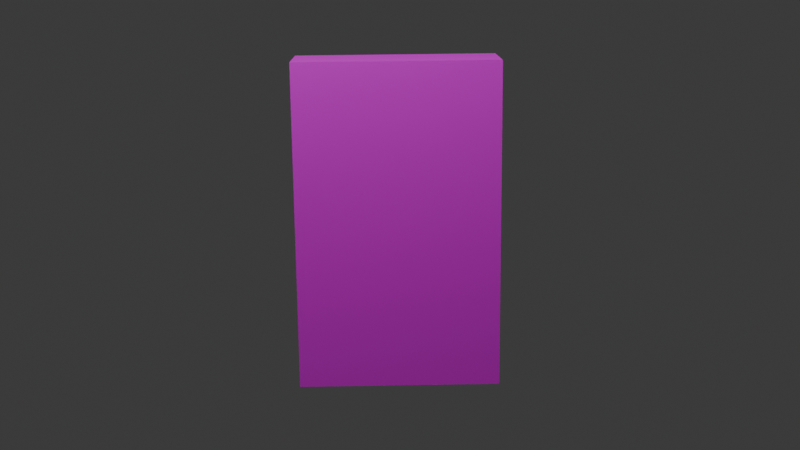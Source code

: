 # Source: boite.blend  (saved by Blender 4.0.36; exported with 4.5.12 LTS)
import bpy
from mathutils import Matrix  # noqa: F401  (used for matrix-valued properties, if any)

bpy.ops.wm.read_factory_settings(use_empty=True)
scene = bpy.context.scene
scene.name = 'Scene'

# ---- collections
col_collection = bpy.data.collections.new('Collection'); scene.collection.children.link(col_collection)

# ---- images (referenced by path relative to the original .blend; pixels are not part of the script)
import os
ASSET_DIR = os.environ.get("B2B_ASSET_DIR", "")  # directory of the original .blend (textures are referenced by path, not embedded)
HERE = os.path.dirname(os.path.abspath(__file__))  # packed textures are extracted next to this script under _unpacked/

def load_image(name, relpath, width, height, colorspace="sRGB"):
    """Load a texture the original file referenced (path relative to the .blend, or extracted next to this script)."""
    p = next((c for c in (os.path.join(HERE, relpath), os.path.join(ASSET_DIR, relpath)) if relpath and os.path.exists(c)), "")
    if p:
        img = bpy.data.images.load(p, check_existing=True)
        img.name = name
    else:  # same state as the original file: an image datablock whose file is absent (Cycles renders it pink)
        img = bpy.data.images.new(name, width, height)
        img.source = "FILE"
        img.filepath = "//" + (relpath or name)
    img.colorspace_settings.name = colorspace
    return img
img_pour_modele_blender_17_17_17_17_17_png = load_image('pour modele blender-17-17-17-17-17.png', 'pour modele blender-17-17-17-17-17.png', 1024, 1024, 'sRGB')

# ---- materials (node trees are filled in below, after node groups)
mat_material = bpy.data.materials.new('Material')
mat_material.alpha_threshold = 0.0
mat_material.use_transparent_shadow = False
mat_material.roughness = 0.5
mat_material.line_color = (0.0, 0.0, 0.0, 1.0)

# ---- material node trees
mat_material.use_nodes = True; mat_material.node_tree.nodes.clear()
_N = mat_material.node_tree.nodes; _L = mat_material.node_tree.links
n0 = _N.new('ShaderNodeOutputMaterial'); n0.name = 'Material Output'; n0.location = (300, 300)
n1 = _N.new('ShaderNodeBsdfPrincipled'); n1.name = 'Principled BSDF'; n1.location = (10, 300)
n1.inputs[3].default_value = 1.45
n2 = _N.new('ShaderNodeTexImage'); n2.name = 'Image Texture'; n2.location = (-280, 280)
n2.image = img_pour_modele_blender_17_17_17_17_17_png
_L.new(n1.outputs[0], n0.inputs[0])
_L.new(n2.outputs[0], n1.inputs[0])
n0.is_active_output = True

# ---- world
world_world = bpy.data.worlds.new('World'); scene.world = world_world
world_world.use_nodes = True; world_world.node_tree.nodes.clear()
_N = world_world.node_tree.nodes; _L = world_world.node_tree.links
n0 = _N.new('ShaderNodeOutputWorld'); n0.name = 'World Output'; n0.location = (300, 300)
n1 = _N.new('ShaderNodeBackground'); n1.name = 'Background'; n1.location = (10, 300)
n1.inputs[0].default_value = (0.05088, 0.05088, 0.05088, 1.0)
_L.new(n1.outputs[0], n0.inputs[0])
n0.is_active_output = True
world_world.color = (0.05088, 0.05088, 0.05088)
world_world.use_sun_shadow = False
world_world.sun_shadow_jitter_overblur = 0.0

# ---- cameras
cam_camera = bpy.data.cameras.new('Camera')
cam_camera.clip_end = 100.0
cam_camera.ortho_scale = 7.314

# ---- lights
light_light = bpy.data.lights.new('Light', 'POINT')
light_light.transmission_factor = 0.0
light_light.use_soft_falloff = False
light_light.energy = 1000.0
light_light.shadow_soft_size = 5.637
light_light.shadow_maximum_resolution = 0.006
light_light.use_absolute_resolution = True

# ---- meshes
me_cube = bpy.data.meshes.new('Cube')
me_cube.from_pydata([(1.0, 1.0, 1.0), (1.0, 1.0, -1.0), (1.0, -1.0, 1.0), (1.0, -1.0, -1.0), (-1.0, 1.0, 1.0), (-1.0, 1.0, -1.0), (-1.0, -1.0, 1.0), (-1.0, -1.0, -1.0)], [], [(0, 4, 6, 2), (3, 2, 6, 7), (7, 6, 4, 5), (5, 1, 3, 7), (1, 0, 2, 3), (5, 4, 0, 1)])
_uv = me_cube.uv_layers.new(name='UVMap')
_uv.uv.foreach_set('vector', [0.2805, 0.5053, 0.008986, 0.4886, 0.007611, 0.2387, 0.2748, 0.1512, 0.7268, 0.1517, 0.2748, 0.1512, 0.275, 0.03575, 0.7263, 0.03585, 0.7201, 0.9741, 0.2768, 0.9742, 0.2818, 0.6231, 0.7195, 0.6231, 0.875, 0.4977, 0.7161, 0.501, 0.7268, 0.1517, 0.8736, 0.2477, 0.7161, 0.501, 0.2805, 0.5053, 0.2748, 0.1512, 0.7268, 0.1517, 0.7195, 0.6231, 0.2818, 0.6231, 0.2805, 0.5053, 0.7161, 0.501])
me_cube.materials.append(mat_material)
me_cube.use_mirror_vertex_groups = False
me_cube.update()

# ---- objects
ob_cube = bpy.data.objects.new('Cube', me_cube)
ob_light = bpy.data.objects.new('Light', light_light)
ob_camera = bpy.data.objects.new('Camera', cam_camera)

# ---- transforms, parenting, visibility, modifiers, constraints
ob_cube.location = (0.0, 0.0, 0.0)
ob_cube.rotation_euler = (0.0, 0.0, -6.283)
ob_cube.scale = (0.2244, 0.6183, 1.0)
ob_cube.lock_rotations_4d = False
ob_cube.empty_display_type = 'ARROWS'
ob_cube.lineart.crease_threshold = 0.0
ob_light.location = (-3.102, 1.005, 6.223)
ob_light.rotation_euler = (-2.401, 1.03, 1.506)
ob_light.lock_rotations_4d = False
ob_light.empty_display_type = 'ARROWS'
ob_light.color = (0.0, 0.0, 0.0, 0.0)
ob_light.lineart.crease_threshold = 0.0
ob_camera.location = (-6.692, 0.07694, 1.599)
ob_camera.rotation_euler = (1.332, 0.01032, -1.587)
ob_camera.lock_rotations_4d = False
ob_camera.empty_display_type = 'ARROWS'
ob_camera.color = (0.0, 0.0, 0.0, 0.0)
ob_camera.display_type = 'WIRE'
ob_camera.lineart.crease_threshold = 0.0

# ---- collection membership
col_collection.objects.link(ob_cube)
col_collection.objects.link(ob_light)
col_collection.objects.link(ob_camera)

# ---- scene / render settings (as saved in the file)
scene.camera = ob_camera
scene.frame_start = 1; scene.frame_end = 250; scene.frame_set(167)
scene.render.engine = 'BLENDER_EEVEE_NEXT'
scene.cycles.sampling_pattern = 'TABULATED_SOBOL'
bpy.context.view_layer.update()
